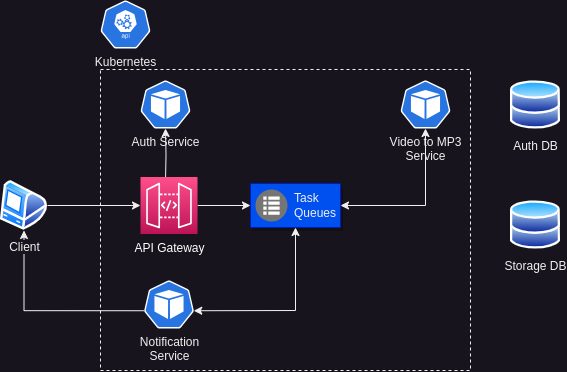

The diagram above was exported from draw.io. Its source (the exported page's mxGraphModel, read from the mxfile embedded in the PNG):
<mxGraphModel dx="928" dy="856" grid="1" gridSize="10" guides="1" tooltips="1" connect="1" arrows="1" fold="1" page="1" pageScale="1" pageWidth="827" pageHeight="1169" math="0" shadow="0">
  <root>
    <mxCell id="0" />
    <mxCell id="1" parent="0" />
    <mxCell id="DqSnmGuMtOkyiamzrbtm-21" value="" style="rounded=0;whiteSpace=wrap;html=1;dashed=1;" vertex="1" parent="1">
      <mxGeometry x="130" y="179" width="370" height="301" as="geometry" />
    </mxCell>
    <mxCell id="DqSnmGuMtOkyiamzrbtm-2" value="Auth Service" style="sketch=0;html=1;dashed=0;whitespace=wrap;fillColor=#2875E2;strokeColor=#ffffff;points=[[0.005,0.63,0],[0.1,0.2,0],[0.9,0.2,0],[0.5,0,0],[0.995,0.63,0],[0.72,0.99,0],[0.5,1,0],[0.28,0.99,0]];verticalLabelPosition=bottom;align=center;verticalAlign=top;shape=mxgraph.kubernetes.icon;prIcon=pod" vertex="1" parent="1">
      <mxGeometry x="170" y="190" width="50" height="48" as="geometry" />
    </mxCell>
    <mxCell id="DqSnmGuMtOkyiamzrbtm-14" style="edgeStyle=orthogonalEdgeStyle;rounded=0;orthogonalLoop=1;jettySize=auto;html=1;entryX=0.5;entryY=1;entryDx=0;entryDy=0;exitX=0.005;exitY=0.63;exitDx=0;exitDy=0;exitPerimeter=0;" edge="1" parent="1" source="DqSnmGuMtOkyiamzrbtm-3" target="DqSnmGuMtOkyiamzrbtm-7">
      <mxGeometry relative="1" as="geometry" />
    </mxCell>
    <mxCell id="DqSnmGuMtOkyiamzrbtm-3" value="Notification&lt;br&gt;Service" style="sketch=0;html=1;dashed=0;whitespace=wrap;fillColor=#2875E2;strokeColor=#ffffff;points=[[0.005,0.63,0],[0.1,0.2,0],[0.9,0.2,0],[0.5,0,0],[0.995,0.63,0],[0.72,0.99,0],[0.5,1,0],[0.28,0.99,0]];verticalLabelPosition=bottom;align=center;verticalAlign=top;shape=mxgraph.kubernetes.icon;prIcon=pod" vertex="1" parent="1">
      <mxGeometry x="173.5" y="390" width="50" height="48" as="geometry" />
    </mxCell>
    <mxCell id="DqSnmGuMtOkyiamzrbtm-4" value="Video to MP3&lt;br&gt;Service" style="sketch=0;html=1;dashed=0;whitespace=wrap;fillColor=#2875E2;strokeColor=#ffffff;points=[[0.005,0.63,0],[0.1,0.2,0],[0.9,0.2,0],[0.5,0,0],[0.995,0.63,0],[0.72,0.99,0],[0.5,1,0],[0.28,0.99,0]];verticalLabelPosition=bottom;align=center;verticalAlign=top;shape=mxgraph.kubernetes.icon;prIcon=pod" vertex="1" parent="1">
      <mxGeometry x="430" y="190" width="50" height="48" as="geometry" />
    </mxCell>
    <mxCell id="DqSnmGuMtOkyiamzrbtm-5" value="" style="strokeColor=#001DBC;shadow=1;strokeWidth=1;rounded=1;absoluteArcSize=1;arcSize=2;fillColor=#0050ef;fontColor=#ffffff;gradientColor=none;" vertex="1" parent="1">
      <mxGeometry x="280" y="293" width="90" height="44" as="geometry" />
    </mxCell>
    <mxCell id="DqSnmGuMtOkyiamzrbtm-6" value="Task&#10;Queues" style="sketch=0;dashed=0;connectable=0;html=1;fillColor=#757575;strokeColor=none;shape=mxgraph.gcp2.task_queues;part=1;labelPosition=right;verticalLabelPosition=middle;align=left;verticalAlign=middle;spacingLeft=5;fontSize=12;" vertex="1" parent="DqSnmGuMtOkyiamzrbtm-5">
      <mxGeometry y="0.5" width="32" height="32" relative="1" as="geometry">
        <mxPoint x="5" y="-16" as="offset" />
      </mxGeometry>
    </mxCell>
    <mxCell id="DqSnmGuMtOkyiamzrbtm-12" style="edgeStyle=orthogonalEdgeStyle;rounded=0;orthogonalLoop=1;jettySize=auto;html=1;entryX=0;entryY=0.5;entryDx=0;entryDy=0;entryPerimeter=0;" edge="1" parent="1" source="DqSnmGuMtOkyiamzrbtm-7" target="DqSnmGuMtOkyiamzrbtm-23">
      <mxGeometry relative="1" as="geometry">
        <mxPoint x="171" y="315" as="targetPoint" />
      </mxGeometry>
    </mxCell>
    <mxCell id="DqSnmGuMtOkyiamzrbtm-7" value="Client" style="image;aspect=fixed;perimeter=ellipsePerimeter;html=1;align=center;shadow=0;dashed=0;spacingTop=3;image=img/lib/active_directory/mac_client.svg;" vertex="1" parent="1">
      <mxGeometry x="30" y="290" width="47" height="50" as="geometry" />
    </mxCell>
    <mxCell id="DqSnmGuMtOkyiamzrbtm-13" style="edgeStyle=orthogonalEdgeStyle;rounded=0;orthogonalLoop=1;jettySize=auto;html=1;exitX=0.5;exitY=0;exitDx=0;exitDy=0;exitPerimeter=0;entryX=0.5;entryY=1;entryDx=0;entryDy=0;entryPerimeter=0;" edge="1" parent="1" target="DqSnmGuMtOkyiamzrbtm-2">
      <mxGeometry relative="1" as="geometry">
        <mxPoint x="195" y="291" as="sourcePoint" />
      </mxGeometry>
    </mxCell>
    <mxCell id="DqSnmGuMtOkyiamzrbtm-17" style="edgeStyle=orthogonalEdgeStyle;rounded=0;orthogonalLoop=1;jettySize=auto;html=1;exitX=1;exitY=0.5;exitDx=0;exitDy=0;exitPerimeter=0;" edge="1" parent="1" source="DqSnmGuMtOkyiamzrbtm-23" target="DqSnmGuMtOkyiamzrbtm-5">
      <mxGeometry relative="1" as="geometry">
        <mxPoint x="219" y="315" as="sourcePoint" />
      </mxGeometry>
    </mxCell>
    <mxCell id="DqSnmGuMtOkyiamzrbtm-10" value="Auth DB" style="image;aspect=fixed;perimeter=ellipsePerimeter;html=1;align=center;shadow=0;dashed=0;spacingTop=3;image=img/lib/active_directory/databases.svg;" vertex="1" parent="1">
      <mxGeometry x="540" y="190" width="50" height="49" as="geometry" />
    </mxCell>
    <mxCell id="DqSnmGuMtOkyiamzrbtm-11" value="Storage DB" style="image;aspect=fixed;perimeter=ellipsePerimeter;html=1;align=center;shadow=0;dashed=0;spacingTop=3;image=img/lib/active_directory/databases.svg;" vertex="1" parent="1">
      <mxGeometry x="540" y="310" width="50" height="49" as="geometry" />
    </mxCell>
    <mxCell id="DqSnmGuMtOkyiamzrbtm-19" value="" style="endArrow=classic;startArrow=classic;html=1;rounded=0;entryX=0.5;entryY=1;entryDx=0;entryDy=0;exitX=0.995;exitY=0.63;exitDx=0;exitDy=0;exitPerimeter=0;" edge="1" parent="1" source="DqSnmGuMtOkyiamzrbtm-3" target="DqSnmGuMtOkyiamzrbtm-5">
      <mxGeometry width="50" height="50" relative="1" as="geometry">
        <mxPoint x="290" y="450" as="sourcePoint" />
        <mxPoint x="340" y="400" as="targetPoint" />
        <Array as="points">
          <mxPoint x="325" y="420" />
        </Array>
      </mxGeometry>
    </mxCell>
    <mxCell id="DqSnmGuMtOkyiamzrbtm-20" value="" style="endArrow=classic;startArrow=classic;html=1;rounded=0;entryX=0.5;entryY=1;entryDx=0;entryDy=0;exitX=1;exitY=0.5;exitDx=0;exitDy=0;entryPerimeter=0;" edge="1" parent="1" source="DqSnmGuMtOkyiamzrbtm-5" target="DqSnmGuMtOkyiamzrbtm-4">
      <mxGeometry width="50" height="50" relative="1" as="geometry">
        <mxPoint x="420" y="473" as="sourcePoint" />
        <mxPoint x="525" y="390" as="targetPoint" />
        <Array as="points">
          <mxPoint x="455" y="315" />
        </Array>
      </mxGeometry>
    </mxCell>
    <mxCell id="DqSnmGuMtOkyiamzrbtm-22" value="Kubernetes" style="sketch=0;html=1;dashed=0;whitespace=wrap;fillColor=#2875E2;strokeColor=#ffffff;points=[[0.005,0.63,0],[0.1,0.2,0],[0.9,0.2,0],[0.5,0,0],[0.995,0.63,0],[0.72,0.99,0],[0.5,1,0],[0.28,0.99,0]];verticalLabelPosition=bottom;align=center;verticalAlign=top;shape=mxgraph.kubernetes.icon;prIcon=api" vertex="1" parent="1">
      <mxGeometry x="130" y="110" width="50" height="48" as="geometry" />
    </mxCell>
    <mxCell id="DqSnmGuMtOkyiamzrbtm-23" value="&lt;font color=&quot;#ffffff&quot;&gt;API Gateway&lt;/font&gt;" style="sketch=0;points=[[0,0,0],[0.25,0,0],[0.5,0,0],[0.75,0,0],[1,0,0],[0,1,0],[0.25,1,0],[0.5,1,0],[0.75,1,0],[1,1,0],[0,0.25,0],[0,0.5,0],[0,0.75,0],[1,0.25,0],[1,0.5,0],[1,0.75,0]];outlineConnect=0;fontColor=#232F3E;gradientColor=#FF4F8B;gradientDirection=north;fillColor=#BC1356;strokeColor=#ffffff;dashed=0;verticalLabelPosition=bottom;verticalAlign=top;align=center;html=1;fontSize=12;fontStyle=0;aspect=fixed;shape=mxgraph.aws4.resourceIcon;resIcon=mxgraph.aws4.api_gateway;" vertex="1" parent="1">
      <mxGeometry x="170" y="286.5" width="57" height="57" as="geometry" />
    </mxCell>
  </root>
</mxGraphModel>